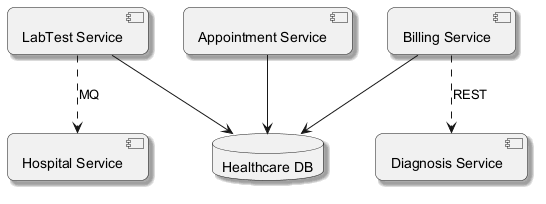

The diagram above was rendered by PlantUML. Its source (embedded in the PNG):
@startuml
skinparam backgroundColor #FFFFFF
skinparam roundCorner 15
skinparam shadowing true
component "LabTest Service" as C_LabTestService
component "Hospital Service" as C_HospitalService
component "Billing Service" as C_BillingService
component "Appointment Service" as C_AppointmentService
component "Diagnosis Service" as C_DiagnosisService
database "Healthcare DB" as DB_healthcare
C_LabTestService --> DB_healthcare
C_BillingService --> DB_healthcare
C_AppointmentService --> DB_healthcare
C_BillingService ..> C_DiagnosisService : REST
C_LabTestService ..> C_HospitalService : MQ
@enduml